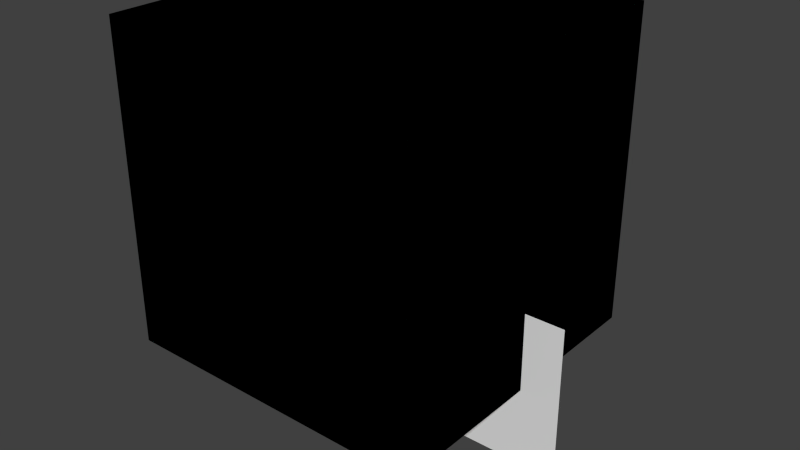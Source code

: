 # Source: bf_startup.blend  (saved by Blender 2.79.0; exported with 4.5.12 LTS)
import bpy
from mathutils import Matrix  # noqa: F401  (used for matrix-valued properties, if any)

bpy.ops.wm.read_factory_settings(use_empty=True)
scene = bpy.context.scene
scene.name = 'Case'

# ---- collections
col_collection_1 = bpy.data.collections.new('Collection 1'); scene.collection.children.link(col_collection_1)

# ---- materials (node trees are filled in below, after node groups)
mat_burner = bpy.data.materials.new('Burner')
mat_burner.alpha_threshold = 0.0
mat_burner.diffuse_color = (0.8, 0.0, 0.0, 1.0)
mat_burner.roughness = 0.5
mat_open = bpy.data.materials.new('OPEN')
mat_open.alpha_threshold = 0.0
mat_open.diffuse_color = (0.2, 0.8, 0.8, 1.0)
mat_open.roughness = 0.5
mat_inert = bpy.data.materials.new('INERT')
mat_inert.alpha_threshold = 0.0
mat_inert.diffuse_color = (0.8, 0.8, 0.2, 1.0)
mat_inert.roughness = 0.5

# ---- material node trees

# ---- world
world_world = bpy.data.worlds.new('World'); scene.world = world_world
world_world.color = (0.05088, 0.05088, 0.05088)
world_world.use_sun_shadow = False
world_world.sun_shadow_jitter_overblur = 0.0
world_world.cycles.sampling_method = 'NONE'
world_world.cycles.sample_map_resolution = 256

# ---- meshes
me_plane_002 = bpy.data.meshes.new('Plane.002')
me_plane_002.from_pydata([(-1.0, -1.0, 0.0), (1.0, -1.0, 0.0), (-1.0, 1.0, 0.0), (1.0, 1.0, 0.0)], [], [(0, 1, 3, 2)])
me_plane_002.materials.append(mat_burner)
me_plane_002.use_remesh_preserve_volume = False
me_plane_002.use_remesh_preserve_attributes = False
me_plane_002.use_mirror_vertex_groups = False
me_plane_002.update()
me_plane_001 = bpy.data.meshes.new('Plane.001')
me_plane_001.from_pydata([(-1.0, -1.0, 0.0), (1.0, -1.0, 0.0), (-1.0, 1.0, 0.0), (1.0, 1.0, 0.0)], [], [(0, 1, 3, 2)])
me_plane_001.use_remesh_preserve_volume = False
me_plane_001.use_remesh_preserve_attributes = False
me_plane_001.use_mirror_vertex_groups = False
me_plane_001.update()
me_plane = bpy.data.meshes.new('Plane')
me_plane.from_pydata([(-1.0, -1.0, 0.0), (1.0, -1.0, 0.0), (-1.0, 1.0, 0.0), (1.0, 1.0, 0.0), (-1.0, -1.0, 4.0), (1.0, -1.0, 4.0), (-1.0, 1.0, 4.0), (1.0, 1.0, 4.0)], [], [(4, 5, 7, 6), (0, 1, 5, 4), (1, 3, 7, 5), (2, 0, 4, 6), (3, 2, 6, 7)])
me_plane.materials.append(mat_open)
me_plane.use_remesh_preserve_volume = False
me_plane.use_remesh_preserve_attributes = False
me_plane.use_mirror_vertex_groups = False
me_plane.update()
me_cube = bpy.data.meshes.new('Cube')
me_cube.from_pydata([(1.0, 1.0, -1.0), (1.0, -1.0, -1.0), (-1.0, -1.0, -1.0), (-1.0, 1.0, -1.0), (1.0, 1.0, 1.0), (1.0, -1.0, 1.0), (-1.0, -1.0, 1.0), (-1.0, 1.0, 1.0)], [], [(0, 1, 2, 3), (4, 7, 6, 5), (0, 4, 5, 1), (1, 5, 6, 2), (2, 6, 7, 3), (4, 0, 3, 7)])
me_cube.materials.append(mat_inert)
me_cube.use_remesh_preserve_volume = False
me_cube.use_remesh_preserve_attributes = False
me_cube.use_mirror_vertex_groups = False
me_cube.update()

# ---- objects
ob_burner = bpy.data.objects.new('Burner', me_plane_002)
ob_slice = bpy.data.objects.new('Slice', me_plane_001)
ob_domain_boundary_conditions = bpy.data.objects.new('Domain boundary conditions', me_plane)
ob_domain = bpy.data.objects.new('Domain', me_plane)
ob_cube = bpy.data.objects.new('Cube', me_cube)

# ---- transforms, parenting, visibility, modifiers, constraints
ob_burner.location = (0.0, 0.0, 2.01)
ob_burner.scale = (0.5, 0.5, 1.0)
ob_burner.display_type = 'SOLID'
ob_burner.show_transparent = True
ob_burner.lineart.crease_threshold = 0.0
ob_slice.location = (1.5, 0.0, 0.0)
ob_slice.rotation_euler = (1.571, -0.0, 0.0)
ob_slice.display_type = 'WIRE'
ob_slice.show_transparent = True
ob_slice.lineart.crease_threshold = 0.0
ob_domain_boundary_conditions.location = (0.0, 0.0, 0.0)
ob_domain_boundary_conditions.scale = (2.0, 2.0, 1.0)
ob_domain_boundary_conditions.display_type = 'SOLID'
ob_domain_boundary_conditions.show_transparent = True
ob_domain_boundary_conditions.lineart.crease_threshold = 0.0
ob_domain.location = (0.0, 0.0, 0.0)
ob_domain.scale = (2.0, 2.0, 1.0)
ob_domain.display_type = 'WIRE'
ob_domain.show_transparent = True
ob_domain.lineart.crease_threshold = 0.0
ob_cube.location = (0.0, 0.0, 1.0)
ob_cube.lock_rotations_4d = False
ob_cube.empty_display_type = 'ARROWS'
ob_cube.lineart.crease_threshold = 0.0

# ---- collection membership
col_collection_1.objects.link(ob_burner)
col_collection_1.objects.link(ob_slice)
col_collection_1.objects.link(ob_domain_boundary_conditions)
col_collection_1.objects.link(ob_domain)
col_collection_1.objects.link(ob_cube)

# ---- scene / render settings (as saved in the file)
scene.frame_start = 1; scene.frame_end = 250; scene.frame_set(1)
scene.render.engine = 'CYCLES'
scene.render.resolution_percentage = 50
scene.render.dither_intensity = 0.0
scene.cycles.use_denoising = False
scene.cycles.samples = 10
scene.cycles.sampling_pattern = 'TABULATED_SOBOL'
scene.cycles.light_sampling_threshold = 0.0
scene.cycles.use_adaptive_sampling = False
scene.cycles.use_light_tree = False
scene.cycles.blur_glossy = 0.0
scene.cycles.pixel_filter_type = 'GAUSSIAN'
scene.cycles.sample_clamp_indirect = 0.0
scene.view_settings.view_transform = 'Standard'
bpy.context.view_layer.update()

# ---- added for rendering (the .blend has no active camera and no usable light): camera, sun
cam_auto = bpy.data.cameras.new('AutoCamera')
cam_auto.lens = 50.0
cam_auto.sensor_width = 36.0
cam_auto.clip_end = 1000.0
ob_auto_camera = bpy.data.objects.new('AutoCamera', cam_auto)
scene.collection.objects.link(ob_auto_camera)
ob_auto_camera.location = (7.49103, -8.68923, 7.29282)
ob_auto_camera.rotation_euler = (1.09748, -7.21219e-08, 0.694738)
scene.camera = ob_auto_camera
light_auto_sun = bpy.data.lights.new('AutoSun', 'SUN')
light_auto_sun.energy = 3.0
light_auto_sun.angle = 0.0523599
ob_auto_sun = bpy.data.objects.new('AutoSun', light_auto_sun)
scene.collection.objects.link(ob_auto_sun)
ob_auto_sun.rotation_euler = (0.872665, 0.174533, 0.523599)
bpy.context.view_layer.update()
